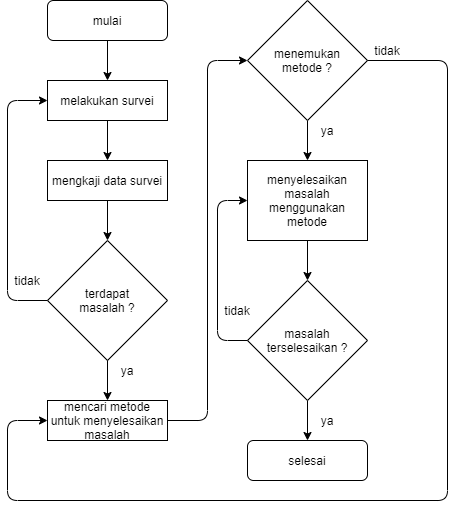

The diagram above was exported from draw.io. Its source (the exported page's mxGraphModel, read from the mxfile embedded in the PNG):
<mxGraphModel dx="868" dy="520" grid="1" gridSize="10" guides="1" tooltips="1" connect="1" arrows="1" fold="1" page="1" pageScale="1" pageWidth="850" pageHeight="1100" math="0" shadow="0">
  <root>
    <mxCell id="0" />
    <mxCell id="1" parent="0" />
    <mxCell id="W28D9w7SUrTSuKGeHHoX-1" value="mulai" style="rounded=1;whiteSpace=wrap;html=1;" vertex="1" parent="1">
      <mxGeometry x="200" y="40" width="120" height="40" as="geometry" />
    </mxCell>
    <mxCell id="W28D9w7SUrTSuKGeHHoX-2" value="melakukan survei" style="rounded=0;whiteSpace=wrap;html=1;" vertex="1" parent="1">
      <mxGeometry x="200" y="120" width="120" height="40" as="geometry" />
    </mxCell>
    <mxCell id="W28D9w7SUrTSuKGeHHoX-3" value="mengkaji data survei" style="rounded=0;whiteSpace=wrap;html=1;" vertex="1" parent="1">
      <mxGeometry x="200" y="200" width="120" height="40" as="geometry" />
    </mxCell>
    <mxCell id="W28D9w7SUrTSuKGeHHoX-4" value="terdapat&lt;br&gt;masalah ?" style="rhombus;whiteSpace=wrap;html=1;" vertex="1" parent="1">
      <mxGeometry x="200" y="280" width="120" height="120" as="geometry" />
    </mxCell>
    <mxCell id="W28D9w7SUrTSuKGeHHoX-5" value="mencari metode untuk menyelesaikan masalah" style="rounded=0;whiteSpace=wrap;html=1;" vertex="1" parent="1">
      <mxGeometry x="200" y="440" width="120" height="40" as="geometry" />
    </mxCell>
    <mxCell id="W28D9w7SUrTSuKGeHHoX-16" style="edgeStyle=orthogonalEdgeStyle;rounded=0;orthogonalLoop=1;jettySize=auto;html=1;entryX=0.5;entryY=0;entryDx=0;entryDy=0;" edge="1" parent="1" source="W28D9w7SUrTSuKGeHHoX-6" target="W28D9w7SUrTSuKGeHHoX-7">
      <mxGeometry relative="1" as="geometry" />
    </mxCell>
    <mxCell id="W28D9w7SUrTSuKGeHHoX-6" value="menemukan&lt;br&gt;metode ?" style="rhombus;whiteSpace=wrap;html=1;" vertex="1" parent="1">
      <mxGeometry x="400" y="40" width="120" height="120" as="geometry" />
    </mxCell>
    <mxCell id="W28D9w7SUrTSuKGeHHoX-17" style="edgeStyle=orthogonalEdgeStyle;rounded=0;orthogonalLoop=1;jettySize=auto;html=1;entryX=0.5;entryY=0;entryDx=0;entryDy=0;" edge="1" parent="1" source="W28D9w7SUrTSuKGeHHoX-7" target="W28D9w7SUrTSuKGeHHoX-30">
      <mxGeometry relative="1" as="geometry">
        <mxPoint x="460" y="330" as="targetPoint" />
      </mxGeometry>
    </mxCell>
    <mxCell id="W28D9w7SUrTSuKGeHHoX-7" value="menyelesaikan masalah menggunakan metode" style="rounded=0;whiteSpace=wrap;html=1;" vertex="1" parent="1">
      <mxGeometry x="400" y="200" width="120" height="80" as="geometry" />
    </mxCell>
    <mxCell id="W28D9w7SUrTSuKGeHHoX-9" value="selesai" style="rounded=1;whiteSpace=wrap;html=1;" vertex="1" parent="1">
      <mxGeometry x="400" y="480" width="120" height="40" as="geometry" />
    </mxCell>
    <mxCell id="W28D9w7SUrTSuKGeHHoX-10" value="" style="endArrow=classic;html=1;exitX=0.5;exitY=1;exitDx=0;exitDy=0;" edge="1" parent="1" source="W28D9w7SUrTSuKGeHHoX-1" target="W28D9w7SUrTSuKGeHHoX-2">
      <mxGeometry width="50" height="50" relative="1" as="geometry">
        <mxPoint x="400" y="240" as="sourcePoint" />
        <mxPoint x="450" y="190" as="targetPoint" />
      </mxGeometry>
    </mxCell>
    <mxCell id="W28D9w7SUrTSuKGeHHoX-12" value="" style="endArrow=classic;html=1;exitX=0.5;exitY=1;exitDx=0;exitDy=0;entryX=0.5;entryY=0;entryDx=0;entryDy=0;" edge="1" parent="1" source="W28D9w7SUrTSuKGeHHoX-2" target="W28D9w7SUrTSuKGeHHoX-3">
      <mxGeometry width="50" height="50" relative="1" as="geometry">
        <mxPoint x="400" y="240" as="sourcePoint" />
        <mxPoint x="450" y="190" as="targetPoint" />
      </mxGeometry>
    </mxCell>
    <mxCell id="W28D9w7SUrTSuKGeHHoX-13" value="" style="endArrow=classic;html=1;exitX=0.5;exitY=1;exitDx=0;exitDy=0;entryX=0.5;entryY=0;entryDx=0;entryDy=0;" edge="1" parent="1" source="W28D9w7SUrTSuKGeHHoX-3" target="W28D9w7SUrTSuKGeHHoX-4">
      <mxGeometry width="50" height="50" relative="1" as="geometry">
        <mxPoint x="400" y="240" as="sourcePoint" />
        <mxPoint x="450" y="190" as="targetPoint" />
      </mxGeometry>
    </mxCell>
    <mxCell id="W28D9w7SUrTSuKGeHHoX-14" value="" style="endArrow=classic;html=1;exitX=0.5;exitY=1;exitDx=0;exitDy=0;entryX=0.5;entryY=0;entryDx=0;entryDy=0;" edge="1" parent="1" source="W28D9w7SUrTSuKGeHHoX-4" target="W28D9w7SUrTSuKGeHHoX-5">
      <mxGeometry width="50" height="50" relative="1" as="geometry">
        <mxPoint x="400" y="240" as="sourcePoint" />
        <mxPoint x="450" y="190" as="targetPoint" />
      </mxGeometry>
    </mxCell>
    <mxCell id="W28D9w7SUrTSuKGeHHoX-20" value="" style="endArrow=classic;html=1;exitX=0;exitY=0.5;exitDx=0;exitDy=0;entryX=0;entryY=0.5;entryDx=0;entryDy=0;" edge="1" parent="1" source="W28D9w7SUrTSuKGeHHoX-4" target="W28D9w7SUrTSuKGeHHoX-2">
      <mxGeometry width="50" height="50" relative="1" as="geometry">
        <mxPoint x="400" y="340" as="sourcePoint" />
        <mxPoint x="450" y="290" as="targetPoint" />
        <Array as="points">
          <mxPoint x="160" y="340" />
          <mxPoint x="160" y="140" />
        </Array>
      </mxGeometry>
    </mxCell>
    <mxCell id="W28D9w7SUrTSuKGeHHoX-21" value="" style="endArrow=classic;html=1;exitX=1;exitY=0.5;exitDx=0;exitDy=0;entryX=0;entryY=0.5;entryDx=0;entryDy=0;" edge="1" parent="1" source="W28D9w7SUrTSuKGeHHoX-6" target="W28D9w7SUrTSuKGeHHoX-5">
      <mxGeometry width="50" height="50" relative="1" as="geometry">
        <mxPoint x="400" y="340" as="sourcePoint" />
        <mxPoint x="450" y="290" as="targetPoint" />
        <Array as="points">
          <mxPoint x="600" y="100" />
          <mxPoint x="600" y="540" />
          <mxPoint x="160" y="540" />
          <mxPoint x="160" y="460" />
        </Array>
      </mxGeometry>
    </mxCell>
    <mxCell id="W28D9w7SUrTSuKGeHHoX-22" value="" style="endArrow=classic;html=1;exitX=1;exitY=0.5;exitDx=0;exitDy=0;entryX=0;entryY=0.5;entryDx=0;entryDy=0;" edge="1" parent="1" source="W28D9w7SUrTSuKGeHHoX-5" target="W28D9w7SUrTSuKGeHHoX-6">
      <mxGeometry width="50" height="50" relative="1" as="geometry">
        <mxPoint x="400" y="340" as="sourcePoint" />
        <mxPoint x="450" y="290" as="targetPoint" />
        <Array as="points">
          <mxPoint x="360" y="460" />
          <mxPoint x="360" y="100" />
        </Array>
      </mxGeometry>
    </mxCell>
    <mxCell id="W28D9w7SUrTSuKGeHHoX-24" value="ya" style="text;html=1;strokeColor=none;fillColor=none;align=center;verticalAlign=middle;whiteSpace=wrap;rounded=0;" vertex="1" parent="1">
      <mxGeometry x="260" y="400" width="40" height="20" as="geometry" />
    </mxCell>
    <mxCell id="W28D9w7SUrTSuKGeHHoX-25" value="ya" style="text;html=1;strokeColor=none;fillColor=none;align=center;verticalAlign=middle;whiteSpace=wrap;rounded=0;" vertex="1" parent="1">
      <mxGeometry x="460" y="160" width="40" height="20" as="geometry" />
    </mxCell>
    <mxCell id="W28D9w7SUrTSuKGeHHoX-26" value="tidak" style="text;html=1;strokeColor=none;fillColor=none;align=center;verticalAlign=middle;whiteSpace=wrap;rounded=0;" vertex="1" parent="1">
      <mxGeometry x="160" y="310" width="40" height="20" as="geometry" />
    </mxCell>
    <mxCell id="W28D9w7SUrTSuKGeHHoX-27" value="tidak" style="text;html=1;strokeColor=none;fillColor=none;align=center;verticalAlign=middle;whiteSpace=wrap;rounded=0;" vertex="1" parent="1">
      <mxGeometry x="520" y="80" width="40" height="20" as="geometry" />
    </mxCell>
    <mxCell id="W28D9w7SUrTSuKGeHHoX-32" style="edgeStyle=orthogonalEdgeStyle;rounded=0;orthogonalLoop=1;jettySize=auto;html=1;entryX=0.5;entryY=0;entryDx=0;entryDy=0;" edge="1" parent="1" source="W28D9w7SUrTSuKGeHHoX-30" target="W28D9w7SUrTSuKGeHHoX-9">
      <mxGeometry relative="1" as="geometry" />
    </mxCell>
    <mxCell id="W28D9w7SUrTSuKGeHHoX-30" value="masalah&lt;br&gt;terselesaikan ?" style="rhombus;whiteSpace=wrap;html=1;" vertex="1" parent="1">
      <mxGeometry x="400" y="320" width="120" height="120" as="geometry" />
    </mxCell>
    <mxCell id="W28D9w7SUrTSuKGeHHoX-31" value="" style="endArrow=classic;html=1;exitX=0;exitY=0.5;exitDx=0;exitDy=0;entryX=0;entryY=0.5;entryDx=0;entryDy=0;" edge="1" parent="1" source="W28D9w7SUrTSuKGeHHoX-30" target="W28D9w7SUrTSuKGeHHoX-7">
      <mxGeometry width="50" height="50" relative="1" as="geometry">
        <mxPoint x="400" y="320" as="sourcePoint" />
        <mxPoint x="450" y="270" as="targetPoint" />
        <Array as="points">
          <mxPoint x="370" y="380" />
          <mxPoint x="370" y="240" />
        </Array>
      </mxGeometry>
    </mxCell>
    <mxCell id="W28D9w7SUrTSuKGeHHoX-33" value="ya" style="text;html=1;strokeColor=none;fillColor=none;align=center;verticalAlign=middle;whiteSpace=wrap;rounded=0;" vertex="1" parent="1">
      <mxGeometry x="460" y="450" width="40" height="20" as="geometry" />
    </mxCell>
    <mxCell id="W28D9w7SUrTSuKGeHHoX-34" value="tidak" style="text;html=1;strokeColor=none;fillColor=none;align=center;verticalAlign=middle;whiteSpace=wrap;rounded=0;" vertex="1" parent="1">
      <mxGeometry x="370" y="340" width="40" height="20" as="geometry" />
    </mxCell>
  </root>
</mxGraphModel>